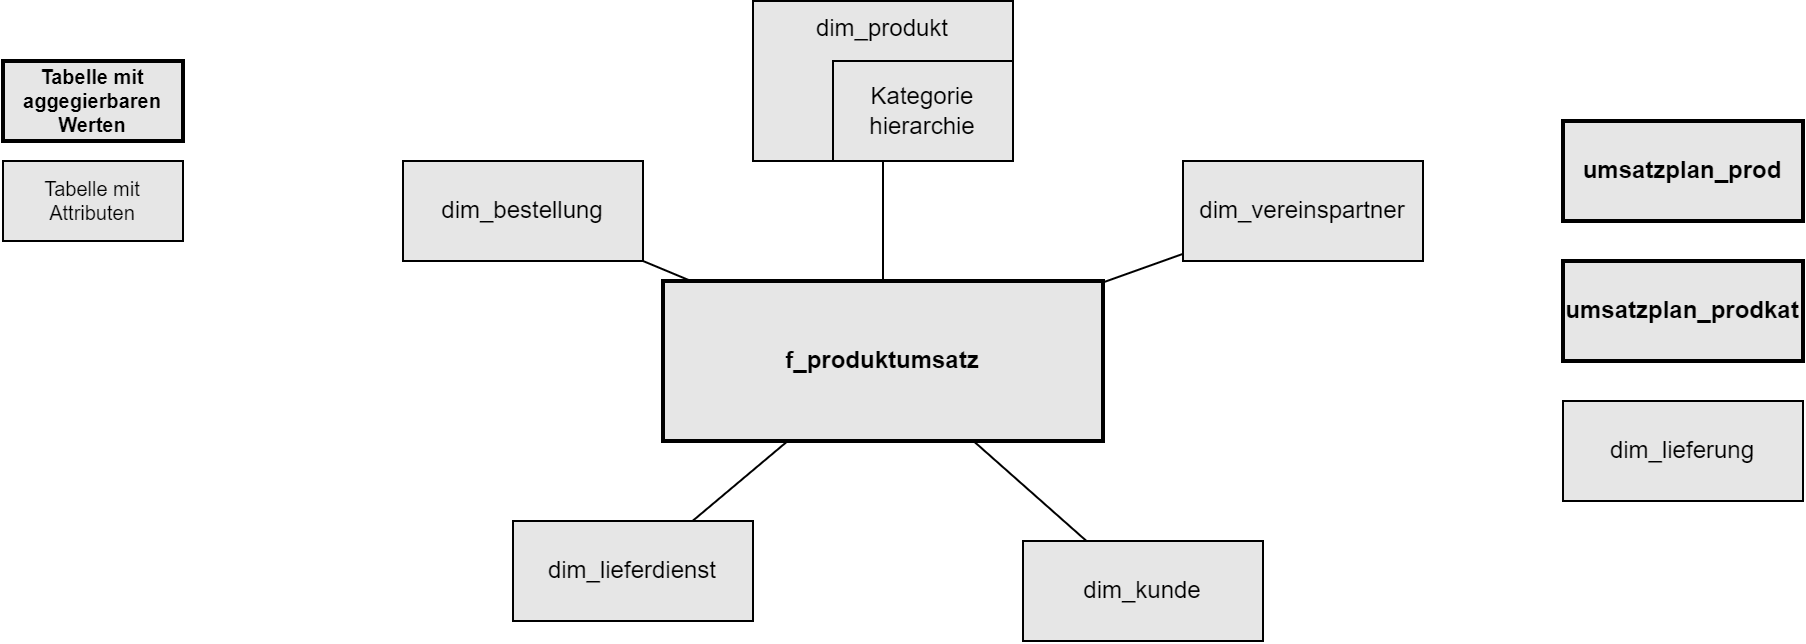

The diagram above was exported from draw.io. Its source (the exported page's mxGraphModel, read from the mxfile embedded in the PNG):
<mxGraphModel dx="935" dy="599" grid="1" gridSize="10" guides="1" tooltips="1" connect="1" arrows="1" fold="1" page="1" pageScale="1" pageWidth="1169" pageHeight="827" math="0" shadow="0">
  <root>
    <mxCell id="0" />
    <mxCell id="1" parent="0" />
    <mxCell id="aQFpdgkCh0J0lMaWyOth-14" style="edgeStyle=none;shape=connector;rounded=0;orthogonalLoop=1;jettySize=auto;html=1;strokeColor=default;align=center;verticalAlign=middle;fontFamily=Helvetica;fontSize=11;fontColor=default;labelBackgroundColor=default;endArrow=none;endFill=0;" parent="1" source="aQFpdgkCh0J0lMaWyOth-1" target="aQFpdgkCh0J0lMaWyOth-9" edge="1">
      <mxGeometry relative="1" as="geometry" />
    </mxCell>
    <mxCell id="aQFpdgkCh0J0lMaWyOth-15" style="edgeStyle=none;shape=connector;rounded=0;orthogonalLoop=1;jettySize=auto;html=1;strokeColor=default;align=center;verticalAlign=middle;fontFamily=Helvetica;fontSize=11;fontColor=default;labelBackgroundColor=default;endArrow=none;endFill=0;" parent="1" source="aQFpdgkCh0J0lMaWyOth-1" target="aQFpdgkCh0J0lMaWyOth-6" edge="1">
      <mxGeometry relative="1" as="geometry" />
    </mxCell>
    <mxCell id="aQFpdgkCh0J0lMaWyOth-17" style="edgeStyle=none;shape=connector;rounded=0;orthogonalLoop=1;jettySize=auto;html=1;strokeColor=default;align=center;verticalAlign=middle;fontFamily=Helvetica;fontSize=11;fontColor=default;labelBackgroundColor=default;endArrow=none;endFill=0;" parent="1" source="aQFpdgkCh0J0lMaWyOth-1" target="aQFpdgkCh0J0lMaWyOth-7" edge="1">
      <mxGeometry relative="1" as="geometry" />
    </mxCell>
    <mxCell id="aQFpdgkCh0J0lMaWyOth-1" value="f_produktumsatz" style="rounded=0;whiteSpace=wrap;html=1;shadow=0;glass=0;strokeColor=default;strokeWidth=2;align=center;verticalAlign=middle;fontFamily=Helvetica;fontSize=12;fontColor=default;fontStyle=1;fillColor=#E6E6E6;" parent="1" vertex="1">
      <mxGeometry x="450" y="270" width="220" height="80" as="geometry" />
    </mxCell>
    <mxCell id="aQFpdgkCh0J0lMaWyOth-12" style="edgeStyle=none;shape=connector;rounded=0;orthogonalLoop=1;jettySize=auto;html=1;strokeColor=default;align=center;verticalAlign=middle;fontFamily=Helvetica;fontSize=11;fontColor=default;labelBackgroundColor=default;endArrow=none;endFill=0;" parent="1" source="aQFpdgkCh0J0lMaWyOth-3" target="aQFpdgkCh0J0lMaWyOth-1" edge="1">
      <mxGeometry relative="1" as="geometry" />
    </mxCell>
    <mxCell id="aQFpdgkCh0J0lMaWyOth-3" value="dim_bestellung" style="rounded=0;whiteSpace=wrap;html=1;strokeColor=default;align=center;verticalAlign=middle;fontFamily=Helvetica;fontSize=12;fontColor=default;fillColor=#E6E6E6;" parent="1" vertex="1">
      <mxGeometry x="320" y="210" width="120" height="50" as="geometry" />
    </mxCell>
    <mxCell id="aQFpdgkCh0J0lMaWyOth-13" style="edgeStyle=none;shape=connector;rounded=0;orthogonalLoop=1;jettySize=auto;html=1;strokeColor=default;align=center;verticalAlign=middle;fontFamily=Helvetica;fontSize=11;fontColor=default;labelBackgroundColor=default;endArrow=none;endFill=0;" parent="1" source="aQFpdgkCh0J0lMaWyOth-4" target="aQFpdgkCh0J0lMaWyOth-1" edge="1">
      <mxGeometry relative="1" as="geometry" />
    </mxCell>
    <mxCell id="aQFpdgkCh0J0lMaWyOth-4" value="dim_lieferdienst" style="rounded=0;whiteSpace=wrap;html=1;strokeColor=default;align=center;verticalAlign=middle;fontFamily=Helvetica;fontSize=12;fontColor=default;fillColor=#E6E6E6;" parent="1" vertex="1">
      <mxGeometry x="375" y="390" width="120" height="50" as="geometry" />
    </mxCell>
    <mxCell id="aQFpdgkCh0J0lMaWyOth-6" value="dim_kunde" style="rounded=0;whiteSpace=wrap;html=1;strokeColor=default;align=center;verticalAlign=middle;fontFamily=Helvetica;fontSize=12;fontColor=default;fillColor=#E6E6E6;" parent="1" vertex="1">
      <mxGeometry x="630" y="400" width="120" height="50" as="geometry" />
    </mxCell>
    <mxCell id="aQFpdgkCh0J0lMaWyOth-7" value="dim_produkt" style="rounded=0;whiteSpace=wrap;html=1;verticalAlign=top;strokeColor=default;align=center;fontFamily=Helvetica;fontSize=12;fontColor=default;fillColor=#E6E6E6;" parent="1" vertex="1">
      <mxGeometry x="495" y="130" width="130" height="80" as="geometry" />
    </mxCell>
    <mxCell id="aQFpdgkCh0J0lMaWyOth-9" value="dim_vereinspartner" style="rounded=0;whiteSpace=wrap;html=1;strokeColor=default;align=center;verticalAlign=middle;fontFamily=Helvetica;fontSize=12;fontColor=default;fillColor=#E6E6E6;" parent="1" vertex="1">
      <mxGeometry x="710" y="210" width="120" height="50" as="geometry" />
    </mxCell>
    <mxCell id="aQFpdgkCh0J0lMaWyOth-10" value="Kategorie&lt;div&gt;hierarchie&lt;/div&gt;" style="rounded=0;whiteSpace=wrap;html=1;strokeColor=default;align=center;verticalAlign=middle;fontFamily=Helvetica;fontSize=12;fontColor=default;fillColor=#E6E6E6;" parent="1" vertex="1">
      <mxGeometry x="535" y="160" width="90" height="50" as="geometry" />
    </mxCell>
    <mxCell id="gmr3ghaiPxVmLR6RViPm-1" value="Tabelle mit&lt;div style=&quot;font-size: 10px;&quot;&gt;aggegierbaren&lt;/div&gt;&lt;div style=&quot;font-size: 10px;&quot;&gt;Werten&lt;/div&gt;" style="rounded=0;whiteSpace=wrap;html=1;strokeColor=default;glass=0;shadow=0;strokeWidth=2;fontStyle=1;fillColor=#E6E6E6;fontSize=10;" parent="1" vertex="1">
      <mxGeometry x="120" y="160" width="90" height="40" as="geometry" />
    </mxCell>
    <mxCell id="gmr3ghaiPxVmLR6RViPm-2" value="Tabelle mit Attributen" style="rounded=0;whiteSpace=wrap;html=1;fillColor=#E6E6E6;fontSize=10;" parent="1" vertex="1">
      <mxGeometry x="120" y="210" width="90" height="40" as="geometry" />
    </mxCell>
    <mxCell id="gmr3ghaiPxVmLR6RViPm-9" value="dim_lieferung" style="rounded=0;whiteSpace=wrap;html=1;strokeColor=default;align=center;verticalAlign=middle;fontFamily=Helvetica;fontSize=12;fontColor=default;fillColor=#E6E6E6;" parent="1" vertex="1">
      <mxGeometry x="900" y="330" width="120" height="50" as="geometry" />
    </mxCell>
    <mxCell id="87W1wj7zZc7dhrWSq31Q-1" value="umsatzplan_prod" style="rounded=0;whiteSpace=wrap;html=1;strokeColor=default;align=center;verticalAlign=middle;fontFamily=Helvetica;fontSize=12;fontColor=default;fillColor=#E6E6E6;shadow=0;glass=0;strokeWidth=2;fontStyle=1;" parent="1" vertex="1">
      <mxGeometry x="900" y="190" width="120" height="50" as="geometry" />
    </mxCell>
    <mxCell id="87W1wj7zZc7dhrWSq31Q-2" value="umsatzplan_prodkat" style="rounded=0;whiteSpace=wrap;html=1;strokeColor=default;align=center;verticalAlign=middle;fontFamily=Helvetica;fontSize=12;fontColor=default;fillColor=#E6E6E6;shadow=0;glass=0;strokeWidth=2;fontStyle=1;" parent="1" vertex="1">
      <mxGeometry x="900" y="260" width="120" height="50" as="geometry" />
    </mxCell>
  </root>
</mxGraphModel>